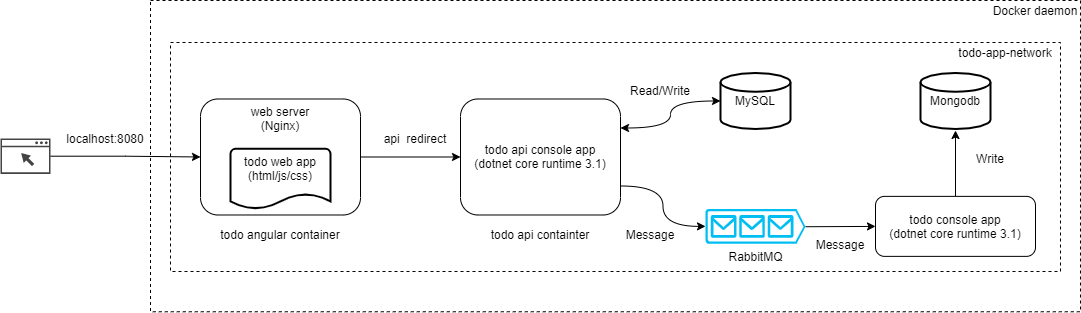

The diagram above was exported from draw.io. Its source (the exported page's mxGraphModel, read from the mxfile embedded in the PNG):
<mxGraphModel dx="951" dy="790" grid="1" gridSize="10" guides="1" tooltips="1" connect="1" arrows="1" fold="1" page="1" pageScale="1" pageWidth="1169" pageHeight="827" math="0" shadow="0">
  <root>
    <mxCell id="0" />
    <mxCell id="1" parent="0" />
    <mxCell id="21" value="" style="rounded=0;whiteSpace=wrap;html=1;fillColor=none;verticalAlign=middle;dashed=1;" parent="1" vertex="1">
      <mxGeometry x="215" y="299.99" width="890" height="229" as="geometry" />
    </mxCell>
    <mxCell id="36" style="edgeStyle=orthogonalEdgeStyle;rounded=0;orthogonalLoop=1;jettySize=auto;html=1;exitX=1;exitY=0.5;exitDx=0;exitDy=0;" parent="1" source="8" target="3" edge="1">
      <mxGeometry relative="1" as="geometry" />
    </mxCell>
    <mxCell id="8" value="web server&lt;br&gt;(Nginx)" style="rounded=1;whiteSpace=wrap;html=1;verticalAlign=top;" parent="1" vertex="1">
      <mxGeometry x="245" y="356.49" width="160" height="116" as="geometry" />
    </mxCell>
    <mxCell id="YbDo5BuEJZa7YhAv0Ce2-47" style="edgeStyle=orthogonalEdgeStyle;curved=1;rounded=0;sketch=0;jumpStyle=line;html=1;exitX=1;exitY=0.75;exitDx=0;exitDy=0;entryX=0;entryY=0.5;entryDx=0;entryDy=0;entryPerimeter=0;" edge="1" parent="1" source="3" target="GN-81lNsGkwaBuRlVQz0-41">
      <mxGeometry relative="1" as="geometry" />
    </mxCell>
    <mxCell id="3" value="todo api console app&lt;br&gt;(dotnet core runtime 3.1)" style="rounded=1;whiteSpace=wrap;html=1;" parent="1" vertex="1">
      <mxGeometry x="505" y="356.49" width="160" height="116" as="geometry" />
    </mxCell>
    <mxCell id="33" style="edgeStyle=orthogonalEdgeStyle;rounded=0;orthogonalLoop=1;jettySize=auto;html=1;entryX=0;entryY=0.5;entryDx=0;entryDy=0;" parent="1" source="7" target="8" edge="1">
      <mxGeometry relative="1" as="geometry">
        <mxPoint x="24.999999999999773" y="552.5000000000002" as="targetPoint" />
      </mxGeometry>
    </mxCell>
    <mxCell id="7" value="" style="pointerEvents=1;shadow=0;dashed=0;html=1;strokeColor=none;fillColor=#434445;aspect=fixed;labelPosition=center;verticalLabelPosition=bottom;verticalAlign=top;align=center;outlineConnect=0;shape=mxgraph.vvd.web_browser;" parent="1" vertex="1">
      <mxGeometry x="45" y="395.88" width="50" height="35.5" as="geometry" />
    </mxCell>
    <mxCell id="12" value="api&amp;nbsp; redirect" style="text;html=1;strokeColor=none;fillColor=none;align=center;verticalAlign=middle;whiteSpace=wrap;rounded=0;" parent="1" vertex="1">
      <mxGeometry x="405" y="386.49" width="110" height="20" as="geometry" />
    </mxCell>
    <mxCell id="14" value="localhost:8080" style="text;html=1;strokeColor=none;fillColor=none;align=center;verticalAlign=middle;whiteSpace=wrap;rounded=0;" parent="1" vertex="1">
      <mxGeometry x="105" y="386.49" width="90" height="20" as="geometry" />
    </mxCell>
    <mxCell id="16" value="MySQL" style="strokeWidth=2;html=1;shape=mxgraph.flowchart.database;whiteSpace=wrap;verticalAlign=middle;" parent="1" vertex="1">
      <mxGeometry x="765" y="330.49" width="70" height="56" as="geometry" />
    </mxCell>
    <mxCell id="22" value="Docker daemon" style="text;html=1;strokeColor=none;fillColor=none;align=center;verticalAlign=middle;whiteSpace=wrap;rounded=0;" parent="1" vertex="1">
      <mxGeometry x="1035" y="258" width="90" height="20" as="geometry" />
    </mxCell>
    <mxCell id="23" value="todo-app-network" style="text;html=1;strokeColor=none;fillColor=none;align=center;verticalAlign=middle;whiteSpace=wrap;rounded=0;" parent="1" vertex="1">
      <mxGeometry x="995" y="299.99" width="110" height="20" as="geometry" />
    </mxCell>
    <mxCell id="27" value="&lt;span&gt;todo web app&lt;/span&gt;&lt;br&gt;&lt;span&gt;(html/js/css)&lt;/span&gt;" style="strokeWidth=2;html=1;shape=mxgraph.flowchart.document2;whiteSpace=wrap;size=0.25;fillColor=#ffffff;verticalAlign=top;" parent="1" vertex="1">
      <mxGeometry x="275" y="406.37" width="100" height="60" as="geometry" />
    </mxCell>
    <mxCell id="29" value="todo angular container" style="text;html=1;strokeColor=none;fillColor=none;align=center;verticalAlign=middle;whiteSpace=wrap;rounded=0;" parent="1" vertex="1">
      <mxGeometry x="260" y="482" width="130" height="20" as="geometry" />
    </mxCell>
    <mxCell id="31" value="todo api containter" style="text;html=1;strokeColor=none;fillColor=none;align=center;verticalAlign=middle;whiteSpace=wrap;rounded=0;" parent="1" vertex="1">
      <mxGeometry x="520" y="482" width="130" height="20" as="geometry" />
    </mxCell>
    <mxCell id="YbDo5BuEJZa7YhAv0Ce2-42" style="edgeStyle=orthogonalEdgeStyle;rounded=0;sketch=0;jumpStyle=line;html=1;exitX=1;exitY=0.51;exitDx=0;exitDy=0;exitPerimeter=0;entryX=0;entryY=0.5;entryDx=0;entryDy=0;" edge="1" parent="1" source="GN-81lNsGkwaBuRlVQz0-41" target="GN-81lNsGkwaBuRlVQz0-43">
      <mxGeometry relative="1" as="geometry" />
    </mxCell>
    <mxCell id="GN-81lNsGkwaBuRlVQz0-41" value="RabbitMQ" style="verticalLabelPosition=bottom;html=1;verticalAlign=top;align=center;strokeColor=none;fillColor=#00BEF2;shape=mxgraph.azure.queue_generic;pointerEvents=1;" parent="1" vertex="1">
      <mxGeometry x="750" y="466.37" width="100" height="35" as="geometry" />
    </mxCell>
    <mxCell id="YbDo5BuEJZa7YhAv0Ce2-43" style="edgeStyle=orthogonalEdgeStyle;rounded=0;sketch=0;jumpStyle=line;html=1;exitX=0.5;exitY=0;exitDx=0;exitDy=0;" edge="1" parent="1" source="GN-81lNsGkwaBuRlVQz0-43">
      <mxGeometry relative="1" as="geometry">
        <mxPoint x="1000" y="388" as="targetPoint" />
      </mxGeometry>
    </mxCell>
    <mxCell id="GN-81lNsGkwaBuRlVQz0-43" value="todo&amp;nbsp;console app&lt;br&gt;(dotnet core runtime 3.1)" style="rounded=1;whiteSpace=wrap;html=1;" parent="1" vertex="1">
      <mxGeometry x="920" y="453.87" width="160" height="60" as="geometry" />
    </mxCell>
    <mxCell id="YbDo5BuEJZa7YhAv0Ce2-38" value="Mongodb" style="strokeWidth=2;html=1;shape=mxgraph.flowchart.database;whiteSpace=wrap;verticalAlign=middle;" vertex="1" parent="1">
      <mxGeometry x="965" y="330.49" width="70" height="56" as="geometry" />
    </mxCell>
    <mxCell id="YbDo5BuEJZa7YhAv0Ce2-46" value="" style="endArrow=classic;startArrow=classic;html=1;entryX=0;entryY=0.5;entryDx=0;entryDy=0;entryPerimeter=0;exitX=1;exitY=0.25;exitDx=0;exitDy=0;edgeStyle=orthogonalEdgeStyle;curved=1;" edge="1" parent="1" source="3" target="16">
      <mxGeometry width="50" height="50" relative="1" as="geometry">
        <mxPoint x="635" y="548" as="sourcePoint" />
        <mxPoint x="685" y="498" as="targetPoint" />
      </mxGeometry>
    </mxCell>
    <mxCell id="YbDo5BuEJZa7YhAv0Ce2-48" value="Message" style="text;html=1;strokeColor=none;fillColor=none;align=center;verticalAlign=middle;whiteSpace=wrap;rounded=0;" vertex="1" parent="1">
      <mxGeometry x="675" y="482" width="40" height="20" as="geometry" />
    </mxCell>
    <mxCell id="YbDo5BuEJZa7YhAv0Ce2-50" value="Message" style="text;html=1;strokeColor=none;fillColor=none;align=center;verticalAlign=middle;whiteSpace=wrap;rounded=0;" vertex="1" parent="1">
      <mxGeometry x="865" y="492" width="40" height="20" as="geometry" />
    </mxCell>
    <mxCell id="YbDo5BuEJZa7YhAv0Ce2-51" value="Write" style="text;html=1;strokeColor=none;fillColor=none;align=center;verticalAlign=middle;whiteSpace=wrap;rounded=0;" vertex="1" parent="1">
      <mxGeometry x="1015" y="406.49" width="40" height="20" as="geometry" />
    </mxCell>
    <mxCell id="YbDo5BuEJZa7YhAv0Ce2-52" value="Read/Write" style="text;html=1;strokeColor=none;fillColor=none;align=center;verticalAlign=middle;whiteSpace=wrap;rounded=0;" vertex="1" parent="1">
      <mxGeometry x="685" y="338" width="40" height="20" as="geometry" />
    </mxCell>
    <mxCell id="YbDo5BuEJZa7YhAv0Ce2-54" value="" style="rounded=0;whiteSpace=wrap;html=1;fillColor=none;verticalAlign=middle;dashed=1;" vertex="1" parent="1">
      <mxGeometry x="195" y="258" width="930" height="311.26" as="geometry" />
    </mxCell>
  </root>
</mxGraphModel>